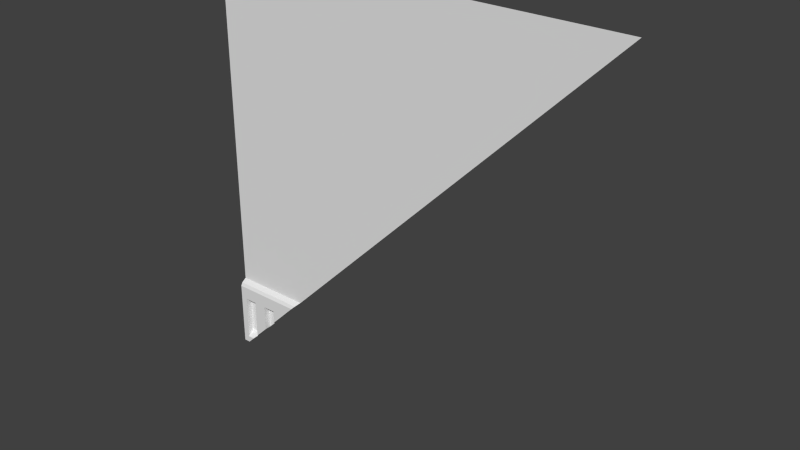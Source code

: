 # Source: sci1_1_slice45_top_lh.blend  (saved by Blender 2.76.0; exported with 4.5.12 LTS)
import bpy
from mathutils import Matrix  # noqa: F401  (used for matrix-valued properties, if any)

bpy.ops.wm.read_factory_settings(use_empty=True)
scene = bpy.context.scene
scene.name = 'Scene'

# ---- collections
col_collection_1 = bpy.data.collections.new('Collection 1'); scene.collection.children.link(col_collection_1)

# ---- materials (node trees are filled in below, after node groups)
mat_sci1_1 = bpy.data.materials.new('sci1_1')
mat_sci1_1.alpha_threshold = 0.0
mat_sci1_1.use_transparent_shadow = False
mat_sci1_1.roughness = 0.5
mat_sci1_1.specular_intensity = 0.0

# ---- material node trees

# ---- world
world_world = bpy.data.worlds.new('World'); scene.world = world_world
world_world.color = (0.05088, 0.05088, 0.05088)
world_world.use_sun_shadow = False
world_world.sun_shadow_jitter_overblur = 0.0
world_world.cycles.sampling_method = 'MANUAL'
world_world.cycles.sample_map_resolution = 256

# ---- meshes
me_sci1_1_001 = bpy.data.meshes.new('sci1_1.001')
me_sci1_1_001.from_pydata([(1.28, 1.28, 1.28), (-1.28, 1.28, 1.28), (-1.28, 1.28, -0.8), (-1.28, 1.28, -1.28), (-1.28, 1.28, -0.8), (-1.28, 1.24, -0.8402), (-1.28, 1.25, -0.8201), (-1.28, 1.24, -1.24), (-1.24, 1.24, -1.24), (-1.24, 1.24, -0.92), (-1.16, 1.24, -0.92), (-1.24, 1.24, -1.2), (-1.2, 1.24, -1.2), (-1.16, 1.24, -1.16), (-1.08, 1.24, -0.92), (-0.9997, 1.24, -0.92), (-0.9201, 1.24, -0.92), (-0.8402, 1.24, -0.8402), (-1.24, 1.28, -0.92), (-1.2, 1.28, -1.16), (-1.08, 1.28, -0.92), (-1.04, 1.28, -0.92), (-1.2, 1.28, -0.92), (-1.24, 1.28, -1.16), (-0.8201, 1.25, -0.8201), (-0.8, 1.28, -0.8), (-0.8, 1.28, -0.8), (-1.18, 1.26, -1.18), (-1.04, 1.28, -1.04), (-0.9997, 1.24, -0.9997), (-1.08, 1.28, -1.08), (-1.08, 1.24, -1.08), (-0.8802, 1.24, -0.8802)], [], [(2, 26, 0, 1), (19, 27, 13, 10, 22), (9, 11, 23, 18), (5, 7, 8, 12, 11, 9, 10, 13, 31, 14, 15, 29, 16, 32, 17), (6, 5, 17, 24), (27, 19, 23, 11, 12), (22, 10, 9, 18), (25, 4, 6, 24), (19, 22, 18, 23), (3, 30, 31, 13, 27, 12, 8), (26, 24, 17, 32, 16, 29, 28), (6, 4, 3, 7, 5), (28, 21, 20, 30), (29, 15, 21, 28), (30, 20, 14, 31), (8, 7, 3), (15, 14, 20, 21)])
_uv = me_sci1_1_001.uv_layers.new(name='UVMap')
_uv.uv.foreach_set('vector', [0.0, 0.1875, 0.1875, 0.1875, 1.0, 1.0, 0.0, 1.0, 0.9687, 0.04683, 0.961, 0.03902, 0.9532, 0.04683, 0.9532, 0.1406, 0.9687, 0.1406, 0.9844, 0.1406, 0.9844, 0.03117, 0.9844, 0.04683, 0.9844, 0.1406, 1.0, 0.1718, 1.0, 0.01559, 0.9844, 0.01559, 0.9687, 0.03117, 0.9844, 0.03117, 0.9844, 0.1406, 0.9532, 0.1406, 0.9532, 0.04683, 0.9219, 0.0781, 0.9219, 0.1406, 0.8905, 0.1406, 0.8905, 0.1095, 0.8594, 0.1406, 0.8438, 0.1562, 0.8282, 0.1718, 1.0, 0.1797, 1.0, 0.1718, 0.8282, 0.1718, 0.8203, 0.1797, 0.961, 0.03902, 0.9687, 0.04683, 0.9844, 0.04683, 0.9844, 0.03117, 0.9687, 0.03117, 0.9824, 0.1387, 0.9727, 0.1387, 0.9844, 0.1406, 0.9844, 0.1406, 0.8125, 0.1875, 1.0, 0.1875, 1.0, 0.1797, 0.8203, 0.1797, 0.9687, 0.04683, 0.9687, 0.1406, 0.9844, 0.1406, 0.9844, 0.04683, 1.0, 0.0, 0.9219, 0.0781, 0.9219, 0.0781, 0.9532, 0.04683, 0.961, 0.03902, 0.9687, 0.03117, 0.9844, 0.01559, 0.8378, 0.1625, 0.8203, 0.1797, 0.8282, 0.1718, 0.8438, 0.1562, 0.8594, 0.1406, 0.8905, 0.1095, 0.9062, 0.09379, 1.0, 0.1797, 1.0, 0.1875, 1.0, 0.0, 1.0, 0.01559, 1.0, 0.1718, 0.9062, 0.09379, 0.9062, 0.1406, 0.9219, 0.1406, 0.9219, 0.0781, 0.8905, 0.1095, 0.8905, 0.1406, 0.9062, 0.1406, 0.9062, 0.09379, 0.9219, 0.0781, 0.9219, 0.1406, 0.9219, 0.1406, 0.9219, 0.0781, 0.01562, 0.01559, 0.0, 0.01559, 0.0, 0.0, 0.9103, 0.1401, 0.9219, 0.1406, 0.9219, 0.1406, 0.9176, 0.1401])
_ca = me_sci1_1_001.color_attributes.new('Col', 'BYTE_COLOR', 'CORNER')
_ca.data.foreach_set('color', [0.4678, 0.0, 0.0, 1.0, 0.4678, 0.0, 0.0, 1.0, 0.4678, 0.0, 0.0, 1.0, 0.4678, 0.0, 0.0, 1.0, 0.4678, 0.0, 0.0, 1.0, 0.4678, 0.0, 0.0, 1.0, 0.4678, 0.0, 0.0, 1.0, 0.4678, 0.0, 0.0, 1.0, 0.4678, 0.0, 0.0, 1.0, 0.4678, 0.0, 0.0, 1.0, 0.4678, 0.0, 0.0, 1.0, 0.4678, 0.0, 0.0, 1.0, 0.4678, 0.0, 0.0, 1.0, 0.4678, 0.0, 0.0, 1.0, 0.4678, 0.0, 0.0, 1.0, 0.4678, 0.0, 0.0, 1.0, 0.4678, 0.0, 0.0, 1.0, 0.4678, 0.0, 0.0, 1.0, 0.4678, 0.0, 0.0, 1.0, 0.4678, 0.0, 0.0, 1.0, 0.4678, 0.0, 0.0, 1.0, 0.4678, 0.0, 0.0, 1.0, 0.4678, 0.0, 0.0, 1.0, 0.4678, 0.0, 0.0, 1.0, 0.4678, 0.0, 0.0, 1.0, 0.4678, 0.0, 0.0, 1.0, 0.4678, 0.0, 0.0, 1.0, 0.4678, 0.0, 0.0, 1.0, 0.4678, 0.0, 0.0, 1.0, 0.4678, 0.0, 0.0, 1.0, 0.4678, 0.0, 0.0, 1.0, 0.4678, 0.0, 0.0, 1.0, 0.4678, 0.0, 0.0, 1.0, 0.4678, 0.0, 0.0, 1.0, 0.4678, 0.0, 0.0, 1.0, 0.4678, 0.0, 0.0, 1.0, 0.4678, 0.0, 0.0, 1.0, 0.4678, 0.0, 0.0, 1.0, 0.4678, 0.0, 0.0, 1.0, 0.4678, 0.0, 0.0, 1.0, 0.4678, 0.0, 0.0, 1.0, 0.4678, 0.0, 0.0, 1.0, 0.4678, 0.0, 0.0, 1.0, 0.4678, 0.0, 0.0, 1.0, 0.4678, 0.0, 0.0, 1.0, 0.4678, 0.0, 0.0, 1.0, 0.4678, 0.0, 0.0, 1.0, 0.4678, 0.0, 0.0, 1.0, 0.4678, 0.0, 0.0, 1.0, 0.4678, 0.0, 0.0, 1.0, 0.4678, 0.0, 0.0, 1.0, 0.4678, 0.0, 0.0, 1.0, 0.4678, 0.0, 0.0, 1.0, 0.4678, 0.0, 0.0, 1.0, 0.4678, 0.0, 0.0, 1.0, 0.4678, 0.0, 0.0, 1.0, 0.4678, 0.0, 0.0, 1.0, 0.4678, 0.0, 0.0, 1.0, 0.4678, 0.0, 0.0, 1.0, 0.4678, 0.0, 0.0, 1.0, 0.4678, 0.0, 0.0, 1.0, 0.4678, 0.0, 0.0, 1.0, 0.4678, 0.0, 0.0, 1.0, 0.4678, 0.0, 0.0, 1.0, 0.4678, 0.0, 0.0, 1.0, 0.4678, 0.0, 0.0, 1.0, 0.4678, 0.0, 0.0, 1.0, 0.4678, 0.0, 0.0, 1.0, 0.4678, 0.0, 0.0, 1.0, 0.4678, 0.0, 0.0, 1.0, 0.4678, 0.0, 0.0, 1.0, 0.4678, 0.0, 0.0, 1.0, 0.4678, 0.0, 0.0, 1.0, 0.4678, 0.0, 0.0, 1.0, 0.4678, 0.0, 0.0, 1.0, 0.4678, 0.0, 0.0, 1.0, 0.4678, 0.0, 0.0, 1.0, 0.4678, 0.0, 0.0, 1.0, 0.4678, 0.0, 0.0, 1.0, 0.4678, 0.0, 0.0, 1.0, 0.4678, 0.0, 0.0, 1.0, 0.4678, 0.0, 0.0, 1.0, 0.4678, 0.0, 0.0, 1.0, 0.4678, 0.0, 0.0, 1.0, 0.4678, 0.0, 0.0, 1.0, 0.4678, 0.0, 0.0, 1.0, 0.4678, 0.0, 0.0, 1.0])
me_sci1_1_001.materials.append(mat_sci1_1)
me_sci1_1_001.use_remesh_preserve_volume = False
me_sci1_1_001.use_remesh_preserve_attributes = False
me_sci1_1_001.use_mirror_vertex_groups = False
me_sci1_1_001.update()

# ---- objects
ob_sci1_1_001 = bpy.data.objects.new('sci1_1.001', me_sci1_1_001)

# ---- transforms, parenting, visibility, modifiers, constraints
ob_sci1_1_001.location = (0.0, 0.0, 0.0)
ob_sci1_1_001.lineart.crease_threshold = 0.0

# ---- collection membership
col_collection_1.objects.link(ob_sci1_1_001)

# ---- scene / render settings (as saved in the file)
scene.frame_start = 1; scene.frame_end = 2; scene.frame_set(1)
scene.render.engine = 'BLENDER_EEVEE_NEXT'
scene.render.resolution_percentage = 50
scene.render.dither_intensity = 0.0
scene.cycles.use_denoising = False
scene.cycles.samples = 10
scene.cycles.sampling_pattern = 'TABULATED_SOBOL'
scene.cycles.light_sampling_threshold = 0.0
scene.cycles.use_adaptive_sampling = False
scene.cycles.use_light_tree = False
scene.cycles.blur_glossy = 0.0
scene.cycles.pixel_filter_type = 'GAUSSIAN'
scene.cycles.sample_clamp_indirect = 0.0
scene.view_settings.view_transform = 'Standard'
bpy.context.view_layer.update()

# ---- added for rendering (the .blend has no active camera and no usable light): camera, sun
cam_auto = bpy.data.cameras.new('AutoCamera')
cam_auto.lens = 50.0
cam_auto.sensor_width = 36.0
cam_auto.clip_end = 1000.0
ob_auto_camera = bpy.data.objects.new('AutoCamera', cam_auto)
scene.collection.objects.link(ob_auto_camera)
ob_auto_camera.location = (3.34987, -2.75985, 2.6799)
ob_auto_camera.rotation_euler = (1.09748, -7.21219e-08, 0.694738)
scene.camera = ob_auto_camera
light_auto_sun = bpy.data.lights.new('AutoSun', 'SUN')
light_auto_sun.energy = 3.0
light_auto_sun.angle = 0.0523599
ob_auto_sun = bpy.data.objects.new('AutoSun', light_auto_sun)
scene.collection.objects.link(ob_auto_sun)
ob_auto_sun.rotation_euler = (0.872665, 0.174533, 0.523599)
bpy.context.view_layer.update()
